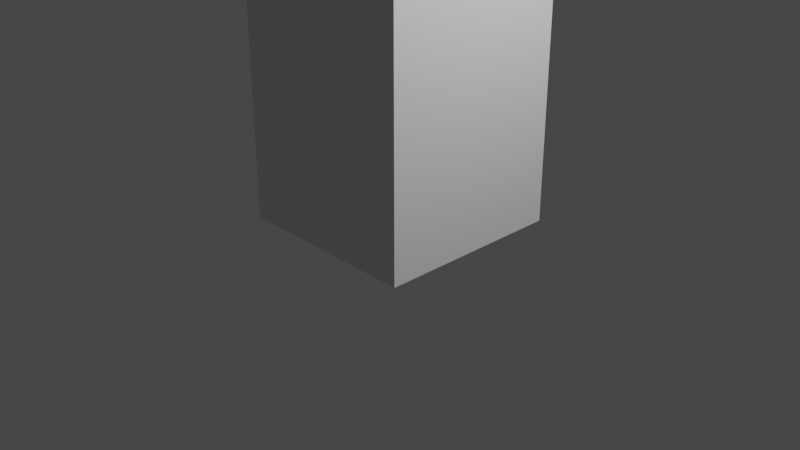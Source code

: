 # Source: arm.blend  (saved by Blender 3.6.13; exported with 4.5.12 LTS)
import bpy
from mathutils import Matrix  # noqa: F401  (used for matrix-valued properties, if any)

bpy.ops.wm.read_factory_settings(use_empty=True)
scene = bpy.context.scene
scene.name = 'Scene'

# ---- collections
col_collection = bpy.data.collections.new('Collection'); scene.collection.children.link(col_collection)

# ---- materials (node trees are filled in below, after node groups)
mat_material = bpy.data.materials.new('Material')
mat_material.alpha_threshold = 0.0
mat_material.use_transparent_shadow = False
mat_material.roughness = 0.5
mat_material.line_color = (0.0, 0.0, 0.0, 1.0)

# ---- material node trees
mat_material.use_nodes = True; mat_material.node_tree.nodes.clear()
_N = mat_material.node_tree.nodes; _L = mat_material.node_tree.links
n0 = _N.new('ShaderNodeOutputMaterial'); n0.name = 'Material Output'; n0.location = (300, 300)
n1 = _N.new('ShaderNodeBsdfPrincipled'); n1.name = 'Principled BSDF'; n1.location = (10, 300)
n1.distribution = 'GGX'
n1.subsurface_method = 'RANDOM_WALK_SKIN'
n1.inputs[3].default_value = 1.45
n1.inputs[27].default_value = (0.0, 0.0, 0.0, 1.0)
n1.inputs[28].default_value = 1.0
_L.new(n1.outputs[0], n0.inputs[0])
n0.is_active_output = True

# ---- world
world_world = bpy.data.worlds.new('World'); scene.world = world_world
world_world.use_nodes = True; world_world.node_tree.nodes.clear()
_N = world_world.node_tree.nodes; _L = world_world.node_tree.links
n0 = _N.new('ShaderNodeOutputWorld'); n0.name = 'World Output'; n0.location = (300, 300)
n1 = _N.new('ShaderNodeBackground'); n1.name = 'Background'; n1.location = (10, 300)
n1.inputs[0].default_value = (0.05088, 0.05088, 0.05088, 1.0)
_L.new(n1.outputs[0], n0.inputs[0])
n0.is_active_output = True
world_world.color = (0.05088, 0.05088, 0.05088)
world_world.use_sun_shadow = False
world_world.sun_shadow_jitter_overblur = 0.0

# ---- cameras
cam_camera = bpy.data.cameras.new('Camera')
cam_camera.clip_end = 100.0
cam_camera.ortho_scale = 7.314

# ---- lights
light_light = bpy.data.lights.new('Light', 'POINT')
light_light.transmission_factor = 0.0
light_light.energy = 1000.0
light_light.shadow_soft_size = 0.1
light_light.shadow_maximum_resolution = 0.006
light_light.use_absolute_resolution = True

# ---- meshes
me_cube = bpy.data.meshes.new('Cube')
me_cube.from_pydata([(1.0, 1.0, 1.0), (1.0, 1.0, -1.0), (1.0, -1.0, 1.0), (1.0, -1.0, -1.0), (-1.0, 1.0, 1.0), (-1.0, 1.0, -1.0), (-1.0, -1.0, 1.0), (-1.0, -1.0, -1.0)], [], [(0, 4, 6, 2), (3, 2, 6, 7), (7, 6, 4, 5), (5, 1, 3, 7), (1, 0, 2, 3), (5, 4, 0, 1)])
_uv = me_cube.uv_layers.new(name='UVMap')
_uv.uv.foreach_set('vector', [0.625, 0.5, 0.875, 0.5, 0.875, 0.75, 0.625, 0.75, 0.375, 0.75, 0.625, 0.75, 0.625, 1.0, 0.375, 1.0, 0.375, 0.0, 0.625, 0.0, 0.625, 0.25, 0.375, 0.25, 0.125, 0.5, 0.375, 0.5, 0.375, 0.75, 0.125, 0.75, 0.375, 0.5, 0.625, 0.5, 0.625, 0.75, 0.375, 0.75, 0.375, 0.25, 0.625, 0.25, 0.625, 0.5, 0.375, 0.5])
me_cube.materials.append(mat_material)
me_cube.use_mirror_vertex_groups = False
me_cube.update()
me_cube_001 = bpy.data.meshes.new('Cube.001')
me_cube_001.from_pydata([(-1.0, -1.0, -1.0), (-1.0, -1.0, 1.0), (-1.0, 1.0, -1.0), (-1.0, 1.0, 1.0), (1.0, -1.0, -1.0), (1.0, -1.0, 1.0), (1.0, 1.0, -1.0), (1.0, 1.0, 1.0)], [], [(0, 1, 3, 2), (2, 3, 7, 6), (6, 7, 5, 4), (4, 5, 1, 0), (2, 6, 4, 0), (7, 3, 1, 5)])
_uv = me_cube_001.uv_layers.new(name='UVMap')
_uv.uv.foreach_set('vector', [0.375, 0.0, 0.625, 0.0, 0.625, 0.25, 0.375, 0.25, 0.375, 0.25, 0.625, 0.25, 0.625, 0.5, 0.375, 0.5, 0.375, 0.5, 0.625, 0.5, 0.625, 0.75, 0.375, 0.75, 0.375, 0.75, 0.625, 0.75, 0.625, 1.0, 0.375, 1.0, 0.125, 0.5, 0.375, 0.5, 0.375, 0.75, 0.125, 0.75, 0.625, 0.5, 0.875, 0.5, 0.875, 0.75, 0.625, 0.75])
me_cube_001.update()

# ---- objects
ob_cube = bpy.data.objects.new('Cube', me_cube)
ob_light = bpy.data.objects.new('Light', light_light)
ob_camera = bpy.data.objects.new('Camera', cam_camera)
ob_cube_001 = bpy.data.objects.new('Cube.001', me_cube_001)

# ---- transforms, parenting, visibility, modifiers, constraints
ob_cube.location = (0.0, 0.0, 20.0)
ob_cube.scale = (1.0, 1.0, 20.0)
ob_cube.lock_rotations_4d = False
ob_cube.empty_display_type = 'ARROWS'
ob_cube.lineart.crease_threshold = 0.0
ob_light.location = (4.076, 1.005, 5.904)
ob_light.rotation_euler = (0.6503, 0.05522, 1.866)
ob_light.lock_rotations_4d = False
ob_light.empty_display_type = 'ARROWS'
ob_light.color = (0.0, 0.0, 0.0, 0.0)
ob_light.lineart.crease_threshold = 0.0
ob_camera.location = (7.359, -6.926, 4.958)
ob_camera.rotation_euler = (1.109, 0.0, 0.8149)
ob_camera.lock_rotations_4d = False
ob_camera.empty_display_type = 'ARROWS'
ob_camera.color = (0.0, 0.0, 0.0, 0.0)
ob_camera.display_type = 'WIRE'
ob_camera.lineart.crease_threshold = 0.0
ob_cube_001.location = (8.647e-15, 60.0, 39.0)
ob_cube_001.scale = (1.0, 59.0, 1.0)

# ---- collection membership
col_collection.objects.link(ob_cube)
col_collection.objects.link(ob_light)
col_collection.objects.link(ob_camera)
col_collection.objects.link(ob_cube_001)

# ---- scene / render settings (as saved in the file)
scene.camera = ob_camera
scene.frame_start = 1; scene.frame_end = 250; scene.frame_set(1)
scene.render.engine = 'BLENDER_EEVEE_NEXT'
scene.cycles.sampling_pattern = 'TABULATED_SOBOL'
scene.view_settings.view_transform = 'Filmic'
bpy.context.view_layer.update()
